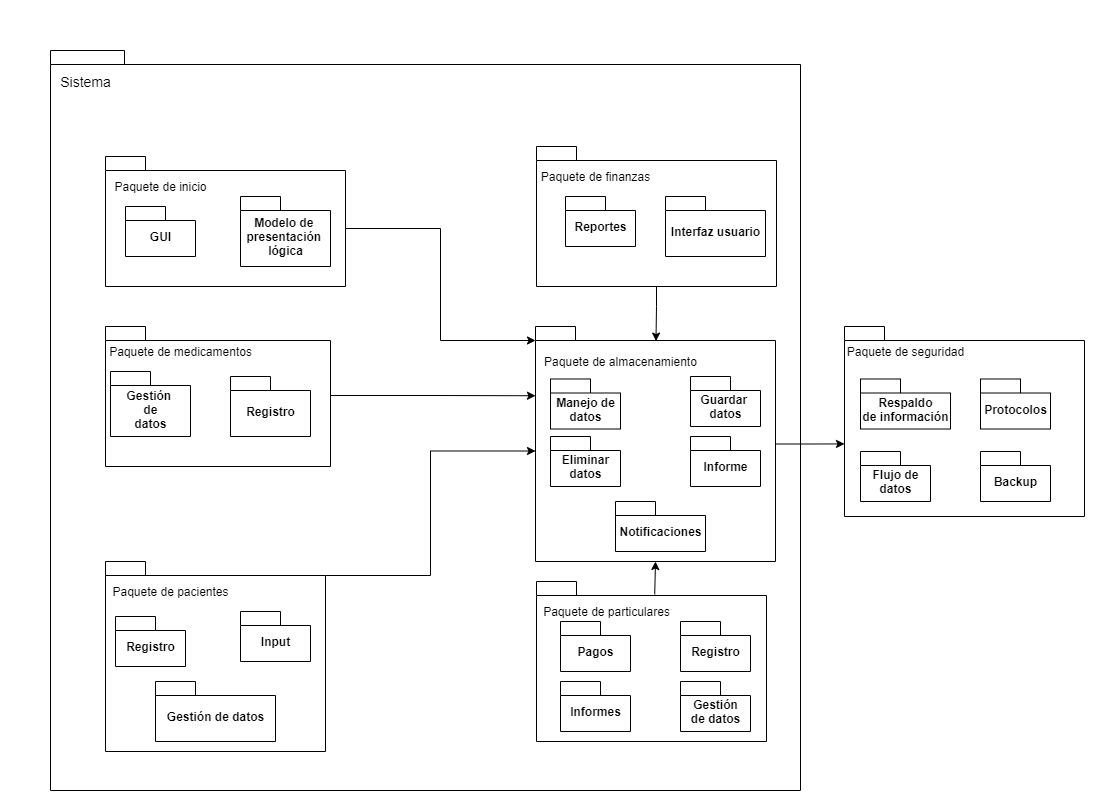

The diagram above was exported from draw.io. Its source (the exported page's mxGraphModel, read from the mxfile embedded in the PNG):
<mxGraphModel dx="2272" dy="770" grid="1" gridSize="10" guides="1" tooltips="1" connect="1" arrows="1" fold="1" page="1" pageScale="1" pageWidth="827" pageHeight="1169" math="0" shadow="0">
  <root>
    <mxCell id="0" />
    <mxCell id="1" parent="0" />
    <mxCell id="-XcE3heuiCPthPKZXSkt-7" value="" style="shape=folder;fontStyle=1;spacingTop=10;tabWidth=40;tabHeight=14;tabPosition=left;html=1;" vertex="1" parent="1">
      <mxGeometry x="-380" y="19" width="750" height="740" as="geometry" />
    </mxCell>
    <mxCell id="-XcE3heuiCPthPKZXSkt-8" value="Sistema&lt;br style=&quot;font-size: 14px;&quot;&gt;" style="text;html=1;align=center;verticalAlign=middle;resizable=0;points=[];autosize=1;strokeColor=none;fontSize=14;" vertex="1" parent="1">
      <mxGeometry x="-380" y="40" width="70" height="20" as="geometry" />
    </mxCell>
    <mxCell id="-XcE3heuiCPthPKZXSkt-57" style="edgeStyle=orthogonalEdgeStyle;rounded=0;orthogonalLoop=1;jettySize=auto;html=1;exitX=0;exitY=0;exitDx=240;exitDy=72;exitPerimeter=0;entryX=0;entryY=0;entryDx=0;entryDy=14;entryPerimeter=0;fontSize=14;" edge="1" parent="1" source="-XcE3heuiCPthPKZXSkt-9" target="-XcE3heuiCPthPKZXSkt-40">
      <mxGeometry relative="1" as="geometry" />
    </mxCell>
    <mxCell id="-XcE3heuiCPthPKZXSkt-9" value="" style="shape=folder;fontStyle=1;spacingTop=10;tabWidth=40;tabHeight=14;tabPosition=left;html=1;" vertex="1" parent="1">
      <mxGeometry x="-325" y="125" width="240" height="130" as="geometry" />
    </mxCell>
    <mxCell id="-XcE3heuiCPthPKZXSkt-11" value="GUI" style="shape=folder;fontStyle=1;spacingTop=10;tabWidth=40;tabHeight=14;tabPosition=left;html=1;" vertex="1" parent="1">
      <mxGeometry x="-305" y="175" width="70" height="50" as="geometry" />
    </mxCell>
    <mxCell id="-XcE3heuiCPthPKZXSkt-12" value="Modelo de &lt;br&gt;presentación &lt;br&gt;lógica" style="shape=folder;fontStyle=1;spacingTop=10;tabWidth=40;tabHeight=14;tabPosition=left;html=1;" vertex="1" parent="1">
      <mxGeometry x="-190" y="165" width="90" height="70" as="geometry" />
    </mxCell>
    <mxCell id="-XcE3heuiCPthPKZXSkt-13" value="Paquete de inicio" style="text;html=1;align=center;verticalAlign=middle;resizable=0;points=[];autosize=1;strokeColor=none;" vertex="1" parent="1">
      <mxGeometry x="-325" y="145" width="110" height="20" as="geometry" />
    </mxCell>
    <mxCell id="-XcE3heuiCPthPKZXSkt-58" style="edgeStyle=orthogonalEdgeStyle;rounded=0;orthogonalLoop=1;jettySize=auto;html=1;fontSize=14;entryX=0.502;entryY=0.062;entryDx=0;entryDy=0;entryPerimeter=0;" edge="1" parent="1" source="-XcE3heuiCPthPKZXSkt-15" target="-XcE3heuiCPthPKZXSkt-40">
      <mxGeometry relative="1" as="geometry" />
    </mxCell>
    <mxCell id="-XcE3heuiCPthPKZXSkt-15" value="" style="shape=folder;fontStyle=1;spacingTop=10;tabWidth=40;tabHeight=14;tabPosition=left;html=1;" vertex="1" parent="1">
      <mxGeometry x="106" y="115" width="240" height="140" as="geometry" />
    </mxCell>
    <mxCell id="-XcE3heuiCPthPKZXSkt-16" value="Reportes" style="shape=folder;fontStyle=1;spacingTop=10;tabWidth=40;tabHeight=14;tabPosition=left;html=1;" vertex="1" parent="1">
      <mxGeometry x="135" y="165" width="70" height="50" as="geometry" />
    </mxCell>
    <mxCell id="-XcE3heuiCPthPKZXSkt-17" value="Interfaz usuario" style="shape=folder;fontStyle=1;spacingTop=10;tabWidth=40;tabHeight=14;tabPosition=left;html=1;" vertex="1" parent="1">
      <mxGeometry x="235" y="165" width="100" height="60" as="geometry" />
    </mxCell>
    <mxCell id="-XcE3heuiCPthPKZXSkt-19" value="Paquete de finanzas" style="text;html=1;align=center;verticalAlign=middle;resizable=0;points=[];autosize=1;strokeColor=none;" vertex="1" parent="1">
      <mxGeometry x="105" y="135" width="120" height="20" as="geometry" />
    </mxCell>
    <mxCell id="-XcE3heuiCPthPKZXSkt-20" value="" style="shape=folder;fontStyle=1;spacingTop=10;tabWidth=40;tabHeight=14;tabPosition=left;html=1;" vertex="1" parent="1">
      <mxGeometry x="-325" y="530" width="220" height="190" as="geometry" />
    </mxCell>
    <mxCell id="-XcE3heuiCPthPKZXSkt-55" style="edgeStyle=orthogonalEdgeStyle;rounded=0;orthogonalLoop=1;jettySize=auto;html=1;entryX=0;entryY=0;entryDx=0;entryDy=124.5;entryPerimeter=0;fontSize=14;exitX=0;exitY=0;exitDx=220;exitDy=14;exitPerimeter=0;" edge="1" parent="1" source="-XcE3heuiCPthPKZXSkt-20" target="-XcE3heuiCPthPKZXSkt-40">
      <mxGeometry relative="1" as="geometry">
        <mxPoint x="-110" y="560" as="sourcePoint" />
      </mxGeometry>
    </mxCell>
    <mxCell id="-XcE3heuiCPthPKZXSkt-23" value="Paquete de pacientes" style="text;html=1;align=center;verticalAlign=middle;resizable=0;points=[];autosize=1;strokeColor=none;" vertex="1" parent="1">
      <mxGeometry x="-325" y="550" width="130" height="20" as="geometry" />
    </mxCell>
    <mxCell id="-XcE3heuiCPthPKZXSkt-25" value="Registro" style="shape=folder;fontStyle=1;spacingTop=10;tabWidth=40;tabHeight=14;tabPosition=left;html=1;" vertex="1" parent="1">
      <mxGeometry x="-315" y="585" width="70" height="50" as="geometry" />
    </mxCell>
    <mxCell id="-XcE3heuiCPthPKZXSkt-26" value="Input" style="shape=folder;fontStyle=1;spacingTop=10;tabWidth=40;tabHeight=14;tabPosition=left;html=1;" vertex="1" parent="1">
      <mxGeometry x="-190" y="580" width="70" height="50" as="geometry" />
    </mxCell>
    <mxCell id="-XcE3heuiCPthPKZXSkt-27" value="Gestión de datos" style="shape=folder;fontStyle=1;spacingTop=10;tabWidth=40;tabHeight=14;tabPosition=left;html=1;" vertex="1" parent="1">
      <mxGeometry x="-275" y="650" width="120" height="60" as="geometry" />
    </mxCell>
    <mxCell id="-XcE3heuiCPthPKZXSkt-56" style="edgeStyle=orthogonalEdgeStyle;rounded=0;orthogonalLoop=1;jettySize=auto;html=1;entryX=0;entryY=0;entryDx=0;entryDy=69.25;entryPerimeter=0;fontSize=14;" edge="1" parent="1" target="-XcE3heuiCPthPKZXSkt-40">
      <mxGeometry relative="1" as="geometry">
        <mxPoint x="-100" y="364" as="sourcePoint" />
      </mxGeometry>
    </mxCell>
    <mxCell id="-XcE3heuiCPthPKZXSkt-28" value="" style="shape=folder;fontStyle=1;spacingTop=10;tabWidth=40;tabHeight=14;tabPosition=left;html=1;" vertex="1" parent="1">
      <mxGeometry x="-325" y="295" width="225" height="140" as="geometry" />
    </mxCell>
    <mxCell id="-XcE3heuiCPthPKZXSkt-29" value="Gestión&amp;nbsp;&lt;br&gt;de&lt;br&gt;datos" style="shape=folder;fontStyle=1;spacingTop=10;tabWidth=40;tabHeight=14;tabPosition=left;html=1;" vertex="1" parent="1">
      <mxGeometry x="-320" y="340" width="80" height="65" as="geometry" />
    </mxCell>
    <mxCell id="-XcE3heuiCPthPKZXSkt-30" value="Paquete de medicamentos" style="text;html=1;align=center;verticalAlign=middle;resizable=0;points=[];autosize=1;strokeColor=none;" vertex="1" parent="1">
      <mxGeometry x="-330" y="310" width="160" height="20" as="geometry" />
    </mxCell>
    <mxCell id="-XcE3heuiCPthPKZXSkt-31" value="Registro" style="shape=folder;fontStyle=1;spacingTop=10;tabWidth=40;tabHeight=14;tabPosition=left;html=1;" vertex="1" parent="1">
      <mxGeometry x="-200" y="345" width="80" height="60" as="geometry" />
    </mxCell>
    <mxCell id="-XcE3heuiCPthPKZXSkt-54" style="edgeStyle=orthogonalEdgeStyle;rounded=0;orthogonalLoop=1;jettySize=auto;html=1;entryX=0.5;entryY=1;entryDx=0;entryDy=0;entryPerimeter=0;fontSize=14;exitX=0.514;exitY=0.08;exitDx=0;exitDy=0;exitPerimeter=0;" edge="1" parent="1" source="-XcE3heuiCPthPKZXSkt-32" target="-XcE3heuiCPthPKZXSkt-40">
      <mxGeometry relative="1" as="geometry" />
    </mxCell>
    <mxCell id="-XcE3heuiCPthPKZXSkt-32" value="" style="shape=folder;fontStyle=1;spacingTop=10;tabWidth=40;tabHeight=14;tabPosition=left;html=1;" vertex="1" parent="1">
      <mxGeometry x="106" y="550" width="230" height="160" as="geometry" />
    </mxCell>
    <mxCell id="-XcE3heuiCPthPKZXSkt-33" value="Paquete de particulares" style="text;html=1;align=center;verticalAlign=middle;resizable=0;points=[];autosize=1;strokeColor=none;" vertex="1" parent="1">
      <mxGeometry x="106" y="570" width="140" height="20" as="geometry" />
    </mxCell>
    <mxCell id="-XcE3heuiCPthPKZXSkt-34" value="Pagos" style="shape=folder;fontStyle=1;spacingTop=10;tabWidth=40;tabHeight=14;tabPosition=left;html=1;" vertex="1" parent="1">
      <mxGeometry x="130" y="590" width="70" height="50" as="geometry" />
    </mxCell>
    <mxCell id="-XcE3heuiCPthPKZXSkt-35" value="Registro" style="shape=folder;fontStyle=1;spacingTop=10;tabWidth=40;tabHeight=14;tabPosition=left;html=1;" vertex="1" parent="1">
      <mxGeometry x="250" y="590" width="70" height="50" as="geometry" />
    </mxCell>
    <mxCell id="-XcE3heuiCPthPKZXSkt-36" value="Informes" style="shape=folder;fontStyle=1;spacingTop=10;tabWidth=40;tabHeight=14;tabPosition=left;html=1;" vertex="1" parent="1">
      <mxGeometry x="130" y="650" width="70" height="50" as="geometry" />
    </mxCell>
    <mxCell id="-XcE3heuiCPthPKZXSkt-37" value="Gestión&lt;br&gt;de datos" style="shape=folder;fontStyle=1;spacingTop=10;tabWidth=40;tabHeight=14;tabPosition=left;html=1;" vertex="1" parent="1">
      <mxGeometry x="250" y="650" width="70" height="50" as="geometry" />
    </mxCell>
    <mxCell id="-XcE3heuiCPthPKZXSkt-39" value="" style="shape=folder;fontStyle=1;spacingTop=10;tabWidth=40;tabHeight=14;tabPosition=left;html=1;" vertex="1" parent="1">
      <mxGeometry x="414" y="295" width="240" height="190" as="geometry" />
    </mxCell>
    <mxCell id="-XcE3heuiCPthPKZXSkt-59" style="edgeStyle=orthogonalEdgeStyle;rounded=0;orthogonalLoop=1;jettySize=auto;html=1;entryX=0;entryY=0.618;entryDx=0;entryDy=0;entryPerimeter=0;fontSize=14;" edge="1" parent="1" source="-XcE3heuiCPthPKZXSkt-40" target="-XcE3heuiCPthPKZXSkt-39">
      <mxGeometry relative="1" as="geometry" />
    </mxCell>
    <mxCell id="-XcE3heuiCPthPKZXSkt-40" value="" style="shape=folder;fontStyle=1;spacingTop=10;tabWidth=40;tabHeight=14;tabPosition=left;html=1;" vertex="1" parent="1">
      <mxGeometry x="105" y="295" width="240" height="235" as="geometry" />
    </mxCell>
    <mxCell id="-XcE3heuiCPthPKZXSkt-41" value="Paquete de almacenamiento" style="text;html=1;align=center;verticalAlign=middle;resizable=0;points=[];autosize=1;strokeColor=none;" vertex="1" parent="1">
      <mxGeometry x="105" y="320" width="170" height="20" as="geometry" />
    </mxCell>
    <mxCell id="-XcE3heuiCPthPKZXSkt-43" value="Manejo de&lt;br&gt;datos" style="shape=folder;fontStyle=1;spacingTop=10;tabWidth=40;tabHeight=14;tabPosition=left;html=1;" vertex="1" parent="1">
      <mxGeometry x="120" y="347.5" width="70" height="50" as="geometry" />
    </mxCell>
    <mxCell id="-XcE3heuiCPthPKZXSkt-45" value="Guardar&amp;nbsp;&lt;br&gt;datos" style="shape=folder;fontStyle=1;spacingTop=10;tabWidth=40;tabHeight=14;tabPosition=left;html=1;" vertex="1" parent="1">
      <mxGeometry x="260" y="345" width="70" height="50" as="geometry" />
    </mxCell>
    <mxCell id="-XcE3heuiCPthPKZXSkt-46" value="Eliminar&lt;br&gt;datos" style="shape=folder;fontStyle=1;spacingTop=10;tabWidth=40;tabHeight=14;tabPosition=left;html=1;" vertex="1" parent="1">
      <mxGeometry x="120" y="405" width="70" height="50" as="geometry" />
    </mxCell>
    <mxCell id="-XcE3heuiCPthPKZXSkt-47" value="Informe" style="shape=folder;fontStyle=1;spacingTop=10;tabWidth=40;tabHeight=14;tabPosition=left;html=1;" vertex="1" parent="1">
      <mxGeometry x="260" y="405" width="70" height="50" as="geometry" />
    </mxCell>
    <mxCell id="-XcE3heuiCPthPKZXSkt-48" value="Notificaciones" style="shape=folder;fontStyle=1;spacingTop=10;tabWidth=40;tabHeight=14;tabPosition=left;html=1;" vertex="1" parent="1">
      <mxGeometry x="185" y="470" width="90" height="50" as="geometry" />
    </mxCell>
    <mxCell id="-XcE3heuiCPthPKZXSkt-50" value="Paquete de seguridad" style="text;html=1;align=center;verticalAlign=middle;resizable=0;points=[];autosize=1;strokeColor=none;" vertex="1" parent="1">
      <mxGeometry x="410" y="310" width="130" height="20" as="geometry" />
    </mxCell>
    <mxCell id="-XcE3heuiCPthPKZXSkt-51" value="Respaldo&lt;br&gt;de información" style="shape=folder;fontStyle=1;spacingTop=10;tabWidth=40;tabHeight=14;tabPosition=left;html=1;" vertex="1" parent="1">
      <mxGeometry x="430" y="347.5" width="90" height="50" as="geometry" />
    </mxCell>
    <mxCell id="-XcE3heuiCPthPKZXSkt-52" value="Protocolos" style="shape=folder;fontStyle=1;spacingTop=10;tabWidth=40;tabHeight=14;tabPosition=left;html=1;labelBorderColor=none;" vertex="1" parent="1">
      <mxGeometry x="550" y="347.5" width="70" height="50" as="geometry" />
    </mxCell>
    <mxCell id="-XcE3heuiCPthPKZXSkt-53" value="Flujo de&lt;br&gt;datos" style="shape=folder;fontStyle=1;spacingTop=10;tabWidth=40;tabHeight=14;tabPosition=left;html=1;" vertex="1" parent="1">
      <mxGeometry x="430" y="420" width="70" height="50" as="geometry" />
    </mxCell>
    <mxCell id="-XcE3heuiCPthPKZXSkt-60" value="Backup" style="shape=folder;fontStyle=1;spacingTop=10;tabWidth=40;tabHeight=14;tabPosition=left;html=1;labelBorderColor=none;" vertex="1" parent="1">
      <mxGeometry x="550" y="420" width="70" height="50" as="geometry" />
    </mxCell>
  </root>
</mxGraphModel>